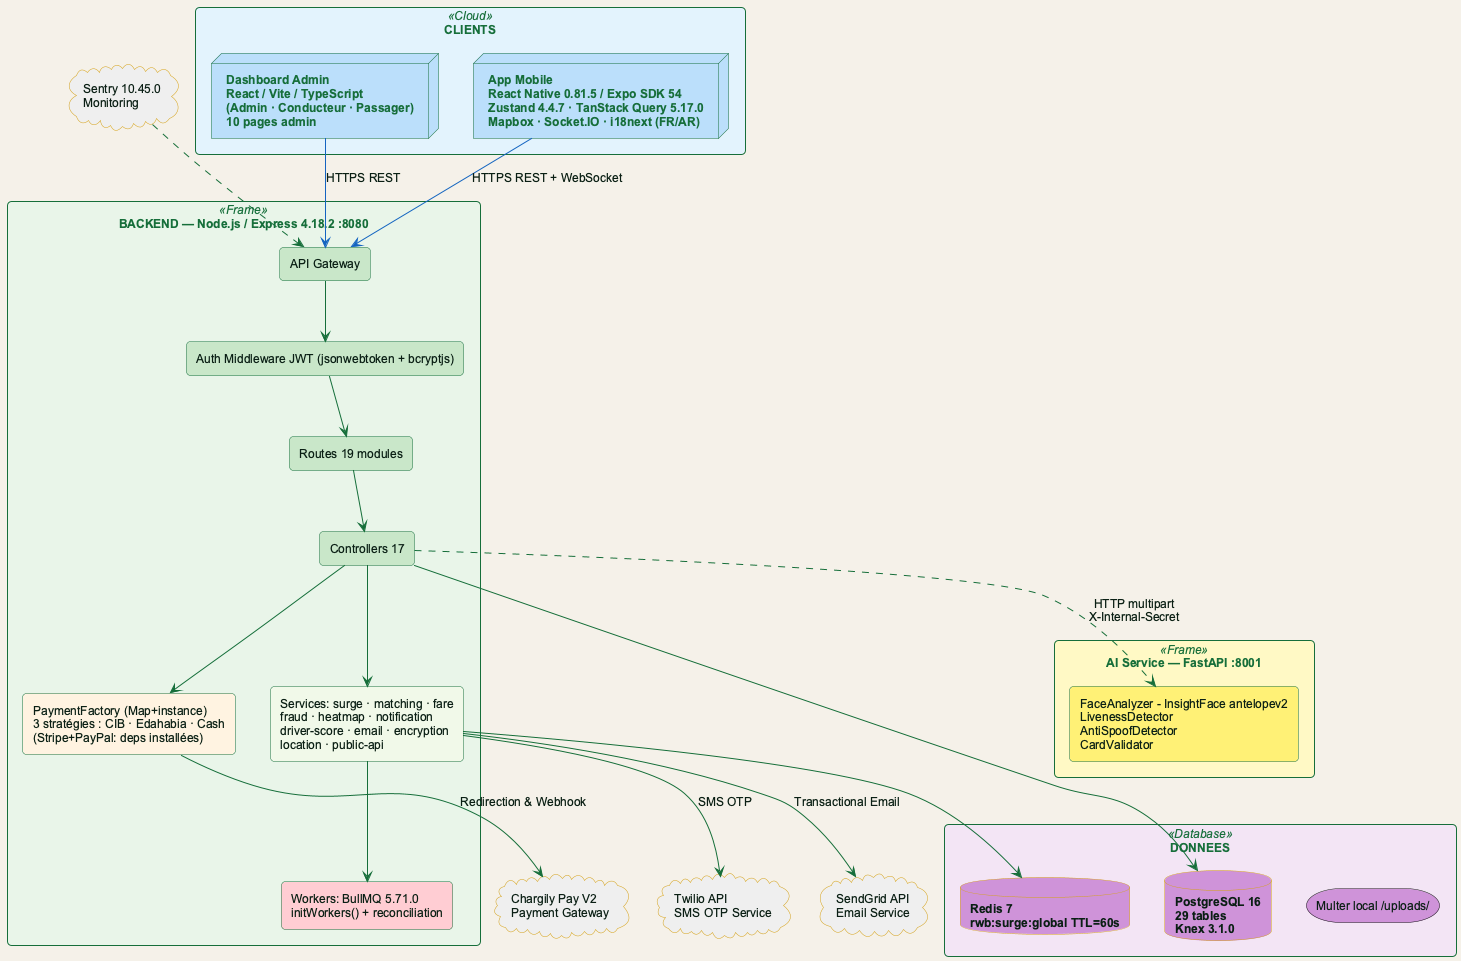

The diagram above was rendered by PlantUML. Its source (embedded in the PNG):
@startuml fig2_1_architecture
!include theme_rohwinbghit.puml
skinparam roundCorner 8
skinparam packageStyle rectangle
skinparam componentStyle rectangle

package "CLIENTS" <<Cloud>> #E3F2FD {
    node "App Mobile\nReact Native 0.81.5 / Expo SDK 54\nZustand 4.4.7 · TanStack Query 5.17.0\nMapbox · Socket.IO · i18next (FR/AR)" as mobile #BBDEFB
    node "Dashboard Admin\nReact / Vite / TypeScript\n(Admin · Conducteur · Passager)\n10 pages admin" as web #BBDEFB
}

package "BACKEND — Node.js / Express 4.18.2 :8080" <<Frame>> #E8F5E9 {
    component "API Gateway" as gw #C8E6C9
    component "Auth Middleware JWT (jsonwebtoken + bcryptjs)" as auth #C8E6C9
    component "Routes 19 modules" as routes #C8E6C9
    component "Controllers 17" as ctrl #C8E6C9
    component "Services: surge · matching · fare\nfraud · heatmap · notification\ndriver-score · email · encryption\nlocation · public-api" as svc #F1F8E9
    component "PaymentFactory (Map+instance)\n3 stratégies : CIB · Edahabia · Cash\n(Stripe+PayPal: deps installées)" as patterns #FFF3E0
    component "Workers: BullMQ 5.71.0\ninitWorkers() + reconciliation" as workers #FFCDD2
}

package "DONNEES" <<Database>> #F3E5F5 {
    database "PostgreSQL 16\n29 tables\nKnex 3.1.0" as pg #CE93D8
    database "Redis 7\nrwb:surge:global TTL=60s" as redis #CE93D8
    storage "Multer local /uploads/" as uploads #CE93D8
}

package "AI Service — FastAPI :8001" <<Frame>> #FFF9C4 {
    component "FaceAnalyzer - InsightFace antelopev2\nLivenessDetector\nAntiSpoofDetector\nCardValidator" as ai #FFF176
}

cloud "Sentry 10.45.0\nMonitoring" as sentry #EEEEEE
cloud "Chargily Pay V2\nPayment Gateway" as chargily #EEEEEE
cloud "Twilio API\nSMS OTP Service" as twilio #EEEEEE
cloud "SendGrid API\nEmail Service" as sendgrid #EEEEEE

mobile -[#1565C0]-> gw : HTTPS REST + WebSocket
web -[#1565C0]-> gw : HTTPS REST
gw --> auth
auth --> routes
routes --> ctrl
ctrl --> svc
ctrl --> patterns
svc --> workers
ctrl --> pg
svc --> redis
ctrl ..> ai : HTTP multipart\nX-Internal-Secret
sentry ..> gw
patterns --> chargily : Redirection & Webhook
svc --> twilio : SMS OTP
svc --> sendgrid : Transactional Email
@enduml